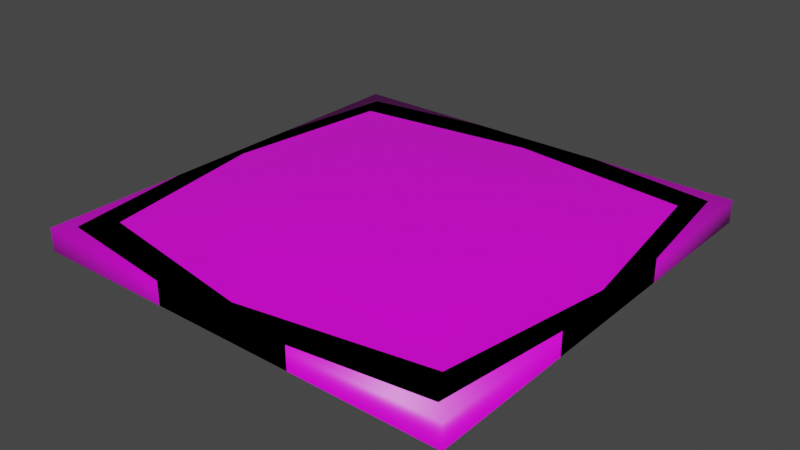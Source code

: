 # Source: Model_0.blend  (saved by Blender 3.0.42; exported with 4.5.12 LTS)
import bpy
from mathutils import Matrix  # noqa: F401  (used for matrix-valued properties, if any)

bpy.ops.wm.read_factory_settings(use_empty=True)
scene = bpy.context.scene
scene.name = 'Scene'

# ---- images (referenced by path relative to the original .blend; pixels are not part of the script)
import os
ASSET_DIR = os.environ.get("B2B_ASSET_DIR", "")  # directory of the original .blend (textures are referenced by path, not embedded)
HERE = os.path.dirname(os.path.abspath(__file__))  # packed textures are extracted next to this script under _unpacked/

def load_image(name, relpath, width, height, colorspace="sRGB"):
    """Load a texture the original file referenced (path relative to the .blend, or extracted next to this script)."""
    p = next((c for c in (os.path.join(HERE, relpath), os.path.join(ASSET_DIR, relpath)) if relpath and os.path.exists(c)), "")
    if p:
        img = bpy.data.images.load(p, check_existing=True)
        img.name = name
    else:  # same state as the original file: an image datablock whose file is absent (Cycles renders it pink)
        img = bpy.data.images.new(name, width, height)
        img.source = "FILE"
        img.filepath = "//" + (relpath or name)
    img.colorspace_settings.name = colorspace
    return img
img_mold_clay_texture_png = load_image('Mold_Clay_Texture.png', 'Mold_Clay_Texture.png', 1024, 1024, 'sRGB')

# ---- materials (node trees are filled in below, after node groups)
mat_material = bpy.data.materials.new('Material')
mat_material.alpha_threshold = 0.0
mat_material.use_backface_culling = True
mat_material.use_transparent_shadow = False
mat_material.line_color = (0.0, 0.0, 0.0, 1.0)

# ---- material node trees
mat_material.use_nodes = True; mat_material.node_tree.nodes.clear()
_N = mat_material.node_tree.nodes; _L = mat_material.node_tree.links
n0 = _N.new('ShaderNodeOutputMaterial'); n0.name = 'Material Output'; n0.location = (300, 300)
n1 = _N.new('ShaderNodeBsdfPrincipled'); n1.name = 'Principled BSDF'; n1.location = (10, 300)
n1.distribution = 'GGX'
n1.subsurface_method = 'BURLEY'
n1.inputs[2].default_value = 0.4
n1.inputs[3].default_value = 1.45
n1.inputs[27].default_value = (0.0, 0.0, 0.0, 1.0)
n1.inputs[28].default_value = 1.0
n2 = _N.new('ShaderNodeTexImage'); n2.name = 'Image Texture'; n2.location = (-280, 280)
n2.image = img_mold_clay_texture_png
_L.new(n1.outputs[0], n0.inputs[0])
_L.new(n2.outputs[0], n1.inputs[0])
n0.is_active_output = True

# ---- world
world_world = bpy.data.worlds.new('World'); scene.world = world_world
world_world.use_nodes = True; world_world.node_tree.nodes.clear()
_N = world_world.node_tree.nodes; _L = world_world.node_tree.links
n0 = _N.new('ShaderNodeOutputWorld'); n0.name = 'World Output'; n0.location = (300, 300)
n1 = _N.new('ShaderNodeBackground'); n1.name = 'Background'; n1.location = (10, 300)
n1.inputs[0].default_value = (0.05088, 0.05088, 0.05088, 1.0)
_L.new(n1.outputs[0], n0.inputs[0])
n0.is_active_output = True
world_world.color = (0.05088, 0.05088, 0.05088)
world_world.use_sun_shadow = False
world_world.sun_shadow_jitter_overblur = 0.0

# ---- meshes
me_cube = bpy.data.meshes.new('Cube')
me_cube.from_pydata([(0.002686, 0.1614, 0.06149), (0.004243, 0.2533, 0.05096), (0.0003157, 0.3182, 0.03774), (-0.0108, 0.2674, -0.01342), (-0.0103, 0.1561, -0.02318), (0.1435, 0.1472, 0.06099), (0.2392, 0.2286, 0.05013), (0.2442, 0.2107, -0.01349), (0.1482, 0.1377, -0.02439), (0.1667, 0.001943, 0.06081), (0.2778, -0.003822, 0.04843), (0.3413, -0.001827, 0.03774), (0.2742, -0.01127, -0.01417), (0.1753, -0.0009778, -0.02356), (0.1328, -0.1339, 0.06081), (0.2313, -0.2363, 0.05003), (0.2956, -0.2786, 0.03774), (0.2383, -0.226, -0.01215), (0.1464, -0.1419, -0.02446), (0.009792, -0.1715, 0.06191), (0.001225, -0.2642, 0.04952), (-0.003371, -0.3282, 0.03774), (0.001258, -0.2609, -0.01189), (0.005632, -0.1635, -0.02471), (0.0007474, 0.0014, 0.06714), (-0.1528, -0.1485, 0.06073), (-0.2362, -0.2262, 0.04708), (-0.2924, -0.2799, 0.03774), (-0.2376, -0.2222, -0.01261), (-0.1426, -0.1432, -0.02523), (-0.1721, 0.0008505, 0.06068), (-0.2732, -0.007373, 0.04918), (-0.2755, -0.0001534, -0.0128), (-0.1591, -0.006388, -0.02584), (0.0122, 0.004744, -0.02882), (-0.135, 0.1324, 0.06318), (-0.2311, 0.2242, 0.04968), (-0.3051, 0.2827, 0.03774), (-0.2395, 0.2276, -0.01245), (-0.137, 0.1389, -0.02315), (-0.3278, 0.3278, 3.647e-06), (-0.3278, -0.3278, 3.647e-06), (0.3278, 0.3278, 3.647e-06), (0.3278, -0.3278, 3.647e-06), (-0.3278, 0.3278, 0.03774), (-0.3278, -0.3278, 0.03774), (0.3278, -0.3278, 0.03774), (0.3278, 0.3278, 0.03774), (0.3, 0.2839, 0.03774), (-0.3387, 0.003984, 0.03774), (-0.3051, 0.2827, 3.647e-06), (-0.3387, 0.003984, 3.647e-06), (-0.003371, -0.3282, 3.647e-06), (0.3413, -0.001827, 3.647e-06), (0.0003157, 0.3182, 3.647e-06), (0.3, 0.2839, 3.647e-06), (0.2956, -0.2786, 3.647e-06), (-0.2924, -0.2799, 3.647e-06), (-0.1181, 0.3544, 3.647e-06), (0.1181, 0.3544, 3.647e-06), (-0.1181, 0.3544, 0.03774), (0.1181, 0.3544, 0.03774), (-0.3544, 0.1181, 3.647e-06), (-0.3544, -0.1181, 3.647e-06), (-0.3544, 0.1181, 0.03774), (-0.3544, -0.1181, 0.03774), (-0.1181, -0.3544, 3.647e-06), (0.1181, -0.3544, 3.647e-06), (-0.1181, -0.3544, 0.03774), (0.1181, -0.3544, 0.03774), (0.3544, 0.1181, 3.647e-06), (0.3544, -0.1181, 3.647e-06), (0.3544, -0.1181, 0.03774), (0.3544, 0.1181, 0.03774)], [], [(2, 1, 6, 48), (0, 24, 5), (34, 4, 8), (3, 54, 55, 7), (1, 0, 5, 6), (4, 3, 7, 8), (34, 8, 13), (7, 55, 53, 12), (6, 5, 9, 10), (8, 7, 12, 13), (48, 6, 10, 11), (5, 24, 9), (10, 9, 14, 15), (13, 12, 17, 18), (11, 10, 15, 16), (9, 24, 14), (34, 13, 18), (12, 53, 56, 17), (18, 17, 22, 23), (16, 15, 20, 21), (14, 24, 19), (34, 18, 23), (17, 56, 52, 22), (15, 14, 19, 20), (19, 24, 25), (34, 23, 29), (22, 52, 57, 28), (20, 19, 25, 26), (23, 22, 28, 29), (21, 20, 26, 27), (28, 57, 51, 32), (26, 25, 30, 31), (29, 28, 32, 33), (27, 26, 31, 49), (25, 24, 30), (34, 29, 33), (33, 32, 38, 39), (49, 31, 36, 37), (30, 24, 35), (34, 33, 39), (32, 51, 50, 38), (31, 30, 35, 36), (37, 36, 1, 2), (35, 24, 0), (34, 39, 4), (38, 50, 54, 3), (36, 35, 0, 1), (39, 38, 3, 4), (66, 68, 45, 41), (2, 61, 60), (11, 72, 73), (59, 61, 47, 42), (71, 72, 46, 43), (52, 67, 66), (59, 42, 55, 54), (62, 64, 44, 40), (40, 44, 60, 58), (58, 60, 61, 59), (41, 45, 65, 63), (63, 65, 64, 62), (43, 46, 69, 67), (67, 69, 68, 66), (42, 47, 73, 70), (70, 73, 72, 71), (21, 68, 69), (48, 11, 73, 47), (53, 70, 71), (55, 42, 70, 53), (53, 71, 43, 67, 52, 56), (51, 62, 40, 50), (49, 37, 44, 64), (16, 21, 69, 46, 72, 11), (27, 49, 65, 45, 68, 21), (65, 49, 64), (51, 63, 62), (57, 52, 66, 41, 63, 51), (40, 58, 54, 50), (58, 59, 54), (48, 47, 61, 2), (37, 2, 60, 44)])
me_cube.polygons.foreach_set('use_smooth', [True] * 80)
_k = set([(40, 44), (40, 58), (40, 62), (41, 45), (41, 63), (41, 66), (42, 47), (42, 59), (42, 70), (43, 46), (43, 67), (43, 71), (44, 60), (44, 64), (45, 65), (45, 68), (46, 69), (46, 72), (47, 61), (47, 73), (58, 59), (60, 61), (62, 63), (64, 65), (66, 67), (68, 69), (70, 71), (72, 73)])
me_cube.attributes.new('sharp_edge', 'BOOLEAN', 'EDGE').data.foreach_set('value', [ (min(e.vertices), max(e.vertices)) in _k for e in me_cube.edges])
_uv = me_cube.uv_layers.new(name='UVMap')
_uv.uv.foreach_set('vector', [0.25, 0.75, 0.25, 0.75, 0.25, 0.75, 0.25, 0.75, 0.25, 0.75, 0.25, 0.75, 0.25, 0.75, 0.25, 0.75, 0.25, 0.75, 0.25, 0.75, 0.25, 0.75, 0.25, 0.75, 0.25, 0.75, 0.25, 0.75, 0.25, 0.75, 0.25, 0.75, 0.25, 0.75, 0.25, 0.75, 0.25, 0.75, 0.25, 0.75, 0.25, 0.75, 0.25, 0.75, 0.25, 0.75, 0.25, 0.75, 0.25, 0.75, 0.25, 0.75, 0.25, 0.75, 0.25, 0.75, 0.25, 0.75, 0.25, 0.75, 0.25, 0.75, 0.25, 0.75, 0.25, 0.75, 0.25, 0.75, 0.25, 0.75, 0.25, 0.75, 0.25, 0.75, 0.25, 0.75, 0.25, 0.75, 0.25, 0.75, 0.25, 0.75, 0.25, 0.75, 0.25, 0.75, 0.25, 0.75, 0.25, 0.75, 0.25, 0.75, 0.25, 0.75, 0.25, 0.75, 0.25, 0.75, 0.25, 0.75, 0.25, 0.75, 0.25, 0.75, 0.25, 0.75, 0.25, 0.75, 0.25, 0.75, 0.25, 0.75, 0.25, 0.75, 0.25, 0.75, 0.25, 0.75, 0.25, 0.75, 0.25, 0.75, 0.25, 0.75, 0.25, 0.75, 0.25, 0.75, 0.25, 0.75, 0.25, 0.75, 0.25, 0.75, 0.25, 0.75, 0.25, 0.75, 0.25, 0.75, 0.25, 0.75, 0.25, 0.75, 0.25, 0.75, 0.25, 0.75, 0.25, 0.75, 0.25, 0.75, 0.25, 0.75, 0.25, 0.75, 0.25, 0.75, 0.25, 0.75, 0.25, 0.75, 0.25, 0.75, 0.25, 0.75, 0.25, 0.75, 0.25, 0.75, 0.25, 0.75, 0.25, 0.75, 0.25, 0.75, 0.25, 0.75, 0.25, 0.75, 0.25, 0.75, 0.25, 0.75, 0.25, 0.75, 0.25, 0.75, 0.25, 0.75, 0.25, 0.75, 0.25, 0.75, 0.25, 0.75, 0.25, 0.75, 0.25, 0.75, 0.25, 0.75, 0.25, 0.75, 0.25, 0.75, 0.25, 0.75, 0.25, 0.75, 0.25, 0.75, 0.25, 0.75, 0.25, 0.75, 0.25, 0.75, 0.25, 0.75, 0.25, 0.75, 0.25, 0.75, 0.25, 0.75, 0.25, 0.75, 0.25, 0.75, 0.25, 0.75, 0.25, 0.75, 0.25, 0.75, 0.25, 0.75, 0.25, 0.75, 0.25, 0.75, 0.25, 0.75, 0.25, 0.75, 0.25, 0.75, 0.25, 0.75, 0.25, 0.75, 0.25, 0.75, 0.25, 0.75, 0.25, 0.75, 0.25, 0.75, 0.25, 0.75, 0.25, 0.75, 0.25, 0.75, 0.25, 0.75, 0.25, 0.75, 0.25, 0.75, 0.25, 0.75, 0.25, 0.75, 0.25, 0.75, 0.25, 0.75, 0.25, 0.75, 0.25, 0.75, 0.25, 0.75, 0.25, 0.75, 0.25, 0.75, 0.25, 0.75, 0.25, 0.75, 0.25, 0.75, 0.25, 0.75, 0.25, 0.75, 0.25, 0.75, 0.25, 0.75, 0.25, 0.75, 0.25, 0.75, 0.25, 0.75, 0.25, 0.75, 0.25, 0.75, 0.25, 0.75, 0.25, 0.75, 0.25, 0.75, 0.25, 0.75, 0.25, 0.75, 0.25, 0.75, 0.25, 0.75, 0.25, 0.75, 0.25, 0.75, 0.25, 0.75, 0.25, 0.75, 0.25, 0.75, 0.25, 0.75, 0.25, 0.75, 0.25, 0.75, 0.25, 0.75, 0.25, 0.75, 0.25, 0.75, 0.25, 0.75, 0.25, 0.75, 0.25, 0.75, 0.25, 0.75, 0.25, 0.75, 0.25, 0.75, 0.25, 0.75, 0.25, 0.75, 0.25, 0.75, 0.25, 0.75, 0.25, 0.75, 0.25, 0.75, 0.25, 0.75, 0.25, 0.75, 0.25, 0.75, 0.25, 0.75, 0.25, 0.75, 0.25, 0.75, 0.25, 0.75, 0.25, 0.75, 0.25, 0.75, 0.25, 0.75, 0.25, 0.75, 0.25, 0.75, 0.25, 0.75, 0.25, 0.75, 0.25, 0.75, 0.25, 0.75, 0.25, 0.75, 0.25, 0.75, 0.25, 0.75, 0.25, 0.75, 0.25, 0.75, 0.25, 0.75, 0.25, 0.75, 0.25, 0.75, 0.25, 0.75, 0.25, 0.75, 0.25, 0.75, 0.25, 0.75, 0.25, 0.75, 0.25, 0.75, 0.25, 0.75, 0.25, 0.75, 0.25, 0.75, 0.25, 0.75, 0.25, 0.75, 0.25, 0.75, 0.25, 0.75, 0.25, 0.75, 0.25, 0.75, 0.25, 0.75, 0.25, 0.75, 0.25, 0.75, 0.25, 0.75, 0.25, 0.75, 0.25, 0.75, 0.25, 0.75, 0.25, 0.75, 0.25, 0.75, 0.25, 0.75, 0.25, 0.75, 0.25, 0.75, 0.25, 0.75, 0.25, 0.75, 0.25, 0.75, 0.25, 0.75, 0.25, 0.75, 0.25, 0.75, 0.25, 0.75, 0.25, 0.75, 0.25, 0.75, 0.25, 0.75, 0.25, 0.75, 0.25, 0.75, 0.25, 0.75, 0.25, 0.75, 0.25, 0.75, 0.25, 0.75, 0.25, 0.75, 0.25, 0.75, 0.25, 0.75, 0.25, 0.75, 0.25, 0.75, 0.25, 0.75, 0.25, 0.75, 0.25, 0.75, 0.25, 0.75, 0.25, 0.75, 0.25, 0.75, 0.25, 0.75, 0.25, 0.75, 0.25, 0.75, 0.25, 0.75, 0.25, 0.75, 0.25, 0.75, 0.25, 0.75, 0.25, 0.75, 0.25, 0.75, 0.25, 0.75, 0.25, 0.75, 0.25, 0.75, 0.25, 0.75, 0.25, 0.75, 0.25, 0.75, 0.25, 0.75, 0.25, 0.75, 0.25, 0.75, 0.25, 0.75, 0.25, 0.75, 0.25, 0.75, 0.25, 0.75, 0.25, 0.75, 0.25, 0.75, 0.25, 0.75, 0.25, 0.75, 0.25, 0.75, 0.25, 0.75, 0.25, 0.75, 0.25, 0.75, 0.25, 0.75, 0.25, 0.75, 0.25, 0.75, 0.25, 0.75, 0.25, 0.75, 0.25, 0.75, 0.25, 0.75, 0.25, 0.75, 0.25, 0.75])
me_cube.materials.append(mat_material)
me_cube.use_remesh_fix_poles = True
me_cube.use_remesh_preserve_attributes = False
me_cube.update()
me_cube_001 = bpy.data.meshes.new('Cube.001')
me_cube_001.from_pydata([(-0.3544, 0.3544, 3.647e-06), (-0.3544, -0.3544, 3.647e-06), (0.3544, -0.3544, 3.647e-06), (0.3544, 0.3544, 0.03774), (-0.3544, -0.3544, 0.03774), (0.3544, -0.3544, 0.03774), (0.3544, 0.3544, 3.646e-06), (-0.3544, 0.3544, 0.03774)], [], [(0, 7, 3, 6), (4, 1, 2, 5), (3, 5, 2, 6), (4, 7, 0, 1), (3, 7, 4, 5)])
me_cube_001.polygons.foreach_set('use_smooth', [True] * 5)
_k = set([(0, 1), (0, 6), (0, 7), (1, 2), (1, 4), (2, 5), (2, 6), (3, 5), (3, 6), (3, 7), (4, 5), (4, 7)])
me_cube_001.attributes.new('sharp_edge', 'BOOLEAN', 'EDGE').data.foreach_set('value', [ (min(e.vertices), max(e.vertices)) in _k for e in me_cube_001.edges])
_uv = me_cube_001.uv_layers.new(name='UVMap')
_uv.uv.foreach_set('vector', [0.25, 0.75, 0.25, 0.75, 0.25, 0.75, 0.25, 0.75, 0.25, 0.75, 0.25, 0.75, 0.25, 0.75, 0.25, 0.75, 0.25, 0.75, 0.25, 0.75, 0.25, 0.75, 0.25, 0.75, 0.25, 0.75, 0.25, 0.75, 0.25, 0.75, 0.25, 0.75, 0.25, 0.75, 0.25, 0.75, 0.25, 0.75, 0.25, 0.75])
me_cube_001.materials.append(mat_material)
me_cube_001.use_remesh_fix_poles = True
me_cube_001.use_remesh_preserve_attributes = False
me_cube_001.update()

# ---- objects
ob_model_0 = bpy.data.objects.new('Model_0', me_cube)
ob_model_1 = bpy.data.objects.new('Model_1', me_cube_001)

# ---- transforms, parenting, visibility, modifiers, constraints
ob_model_0.location = (0.0, 0.0, 0.0)
ob_model_1.location = (0.0, 0.0, 0.0)

# ---- collection membership
scene.collection.objects.link(ob_model_0)
scene.collection.objects.link(ob_model_1)

# ---- scene / render settings (as saved in the file)
scene.frame_start = 1; scene.frame_end = 250; scene.frame_set(1)
scene.render.engine = 'BLENDER_EEVEE_NEXT'
scene.cycles.use_denoising = False
scene.cycles.samples = 128
scene.cycles.sampling_pattern = 'TABULATED_SOBOL'
scene.cycles.use_adaptive_sampling = False
scene.cycles.use_light_tree = False
scene.view_settings.view_transform = 'Filmic'
bpy.context.view_layer.update()

# ---- added for rendering (the .blend has no active camera and no usable light): camera, sun
cam_auto = bpy.data.cameras.new('AutoCamera')
cam_auto.lens = 50.0
cam_auto.sensor_width = 36.0
cam_auto.clip_end = 1000.0
ob_auto_camera = bpy.data.objects.new('AutoCamera', cam_auto)
scene.collection.objects.link(ob_auto_camera)
ob_auto_camera.location = (0.931615, -1.11794, 0.764455)
ob_auto_camera.rotation_euler = (1.09748, -7.21219e-08, 0.694738)
scene.camera = ob_auto_camera
light_auto_sun = bpy.data.lights.new('AutoSun', 'SUN')
light_auto_sun.energy = 3.0
light_auto_sun.angle = 0.0523599
ob_auto_sun = bpy.data.objects.new('AutoSun', light_auto_sun)
scene.collection.objects.link(ob_auto_sun)
ob_auto_sun.rotation_euler = (0.872665, 0.174533, 0.523599)
bpy.context.view_layer.update()
